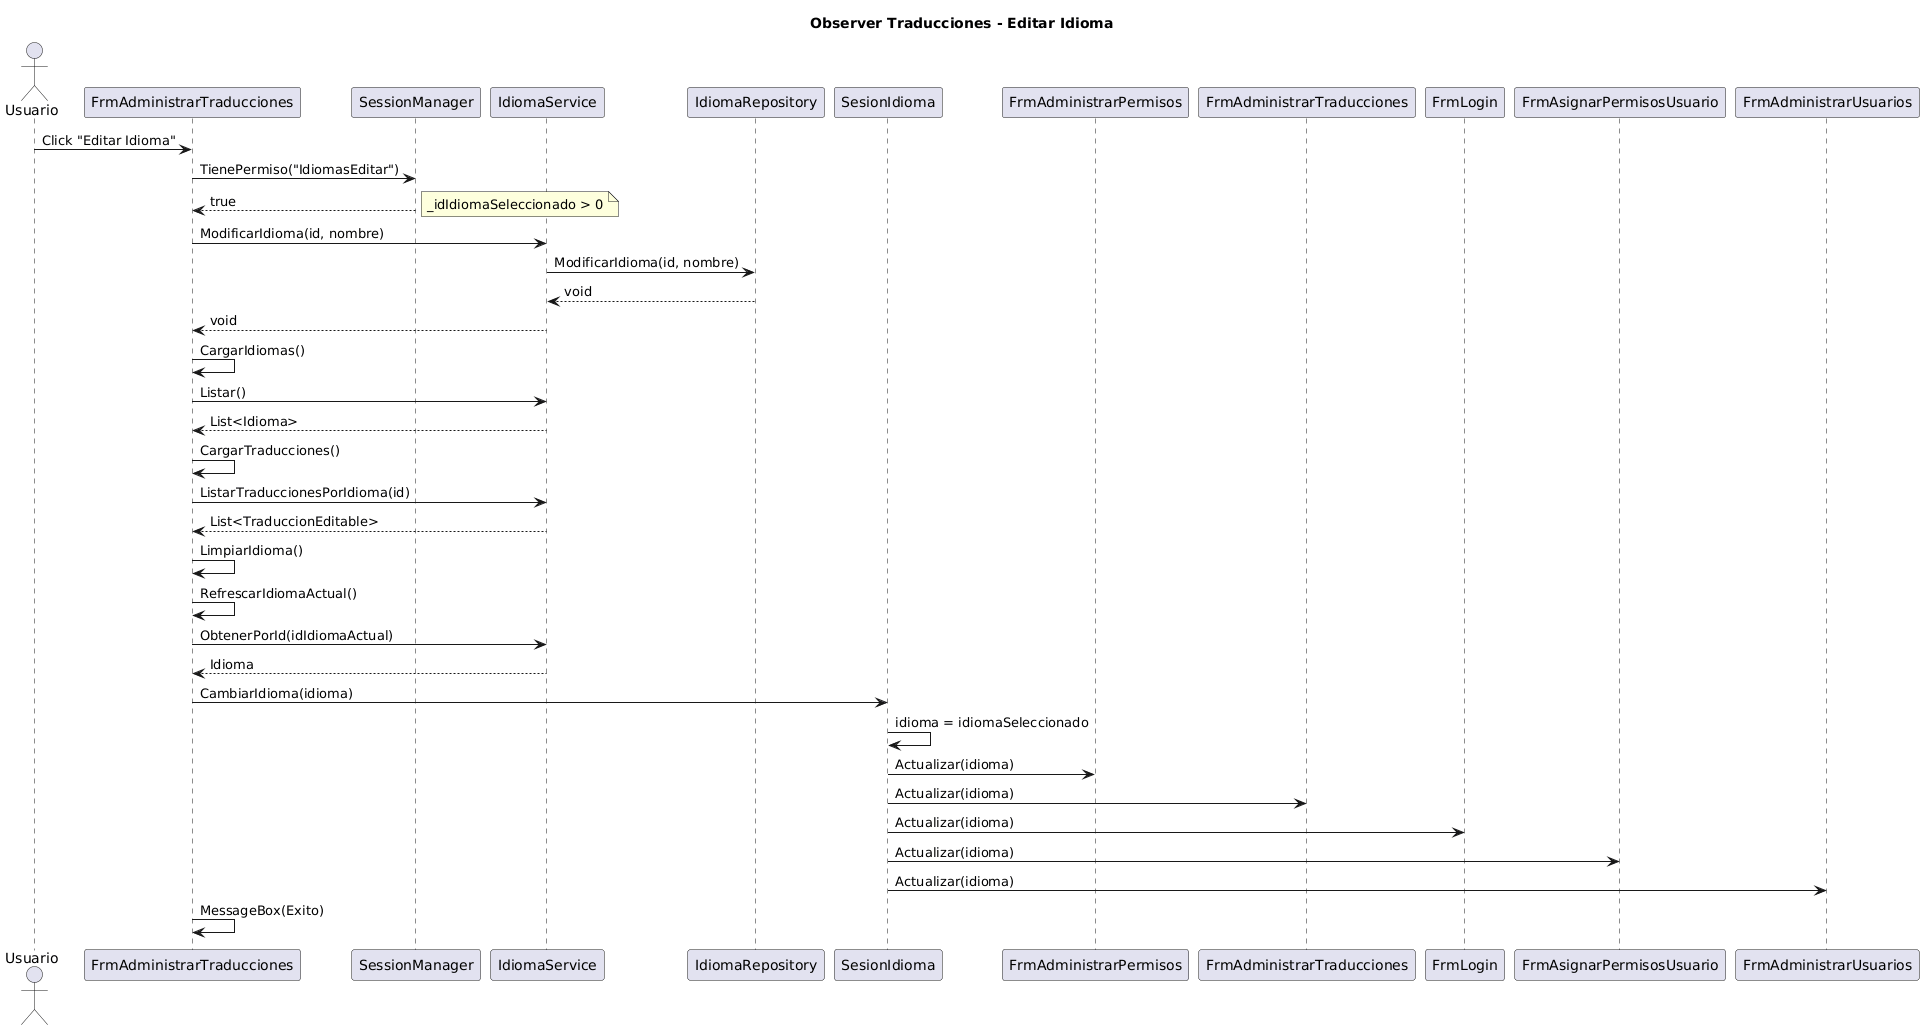

The diagram above was rendered by PlantUML. Its source (embedded in the PNG):
@startuml
title Observer Traducciones - Editar Idioma

actor Usuario as U
participant FrmAdministrarTraducciones as FAT
participant SessionManager as SM
participant IdiomaService as IS
participant IdiomaRepository as IR
participant SesionIdioma as SI
participant FrmAdministrarPermisos as FAP
participant FrmAdministrarTraducciones as FAT2
participant FrmLogin as FL
participant FrmAsignarPermisosUsuario as FAPU
participant FrmAdministrarUsuarios as FAU

U -> FAT : Click "Editar Idioma"
FAT -> SM : TienePermiso("IdiomasEditar")
SM --> FAT : true
note right: _idIdiomaSeleccionado > 0
FAT -> IS : ModificarIdioma(id, nombre)
IS -> IR : ModificarIdioma(id, nombre)
IR --> IS : void
IS --> FAT : void
FAT -> FAT : CargarIdiomas()
FAT -> IS : Listar()
IS --> FAT : List<Idioma>
FAT -> FAT : CargarTraducciones()
FAT -> IS : ListarTraduccionesPorIdioma(id)
IS --> FAT : List<TraduccionEditable>
FAT -> FAT : LimpiarIdioma()
FAT -> FAT : RefrescarIdiomaActual()
FAT -> IS : ObtenerPorId(idIdiomaActual)
IS --> FAT : Idioma
FAT -> SI : CambiarIdioma(idioma)
SI -> SI : idioma = idiomaSeleccionado
SI -> FAP : Actualizar(idioma)
SI -> FAT2 : Actualizar(idioma)
SI -> FL : Actualizar(idioma)
SI -> FAPU : Actualizar(idioma)
SI -> FAU : Actualizar(idioma)
FAT -> FAT : MessageBox(Exito)
@enduml